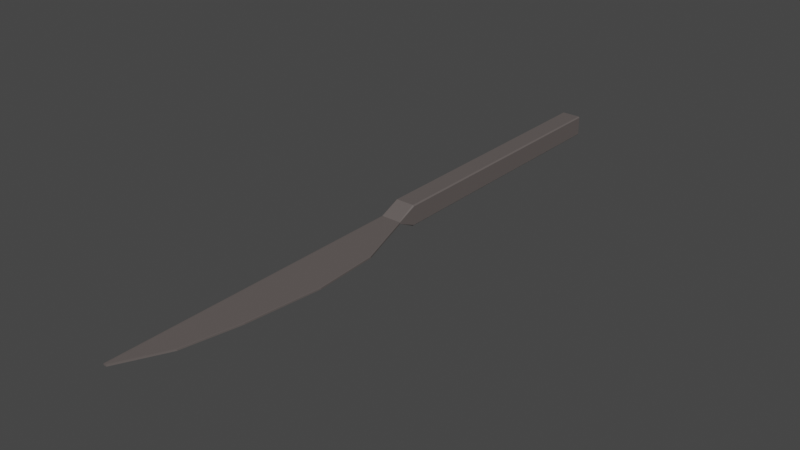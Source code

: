 # Source: Knife1.blend  (saved by Blender 3.2.14; exported with 4.5.12 LTS)
import bpy
from mathutils import Matrix  # noqa: F401  (used for matrix-valued properties, if any)

bpy.ops.wm.read_factory_settings(use_empty=True)
scene = bpy.context.scene
scene.name = 'Scene'

# ---- collections
col_collection = bpy.data.collections.new('Collection'); scene.collection.children.link(col_collection)

# ---- materials (node trees are filled in below, after node groups)
mat_steelknife1 = bpy.data.materials.new('SteelKnife1')
mat_steelknife1.use_transparent_shadow = False

# ---- material node trees
mat_steelknife1.use_nodes = True; mat_steelknife1.node_tree.nodes.clear()
_N = mat_steelknife1.node_tree.nodes; _L = mat_steelknife1.node_tree.links
n0 = _N.new('ShaderNodeBsdfPrincipled'); n0.name = 'Principled BSDF'; n0.location = (10, 300)
n0.distribution = 'GGX'
n0.subsurface_method = 'RANDOM_WALK_SKIN'
n0.inputs[0].default_value = (0.1248, 0.107, 0.1022, 1.0)
n0.inputs[3].default_value = 1.45
n0.inputs[27].default_value = (0.0, 0.0, 0.0, 1.0)
n0.inputs[28].default_value = 1.0
n1 = _N.new('ShaderNodeOutputMaterial'); n1.name = 'Material Output'; n1.location = (300, 300)
_L.new(n0.outputs[0], n1.inputs[0])
n1.is_active_output = True

# ---- world
world_world = bpy.data.worlds.new('World'); scene.world = world_world
world_world.use_nodes = True; world_world.node_tree.nodes.clear()
_N = world_world.node_tree.nodes; _L = world_world.node_tree.links
n0 = _N.new('ShaderNodeOutputWorld'); n0.name = 'World Output'; n0.location = (300, 300)
n1 = _N.new('ShaderNodeBackground'); n1.name = 'Background'; n1.location = (10, 300)
n1.inputs[0].default_value = (0.05088, 0.05088, 0.05088, 1.0)
_L.new(n1.outputs[0], n0.inputs[0])
n0.is_active_output = True
world_world.color = (0.05088, 0.05088, 0.05088)
world_world.use_sun_shadow = False
world_world.sun_shadow_jitter_overblur = 0.0

# ---- meshes
me_cube_002 = bpy.data.meshes.new('Cube.002')
me_cube_002.from_pydata([(-0.007409, 0.05912, -0.006207), (-0.0081, 0.05912, -0.005536), (-0.0081, 0.05912, 0.005533), (-0.007411, 0.05912, 0.00621), (-0.00741, 0.2256, -0.006207), (-0.0081, 0.2256, -0.005536), (-0.0081, 0.2256, 0.005533), (-0.007411, 0.2256, 0.00621), (0.004318, 0.05912, -0.005536), (0.003627, 0.05912, -0.006207), (0.003628, 0.05912, 0.00621), (0.004318, 0.05912, 0.005533), (0.004318, 0.2256, -0.005536), (0.003628, 0.2256, -0.006207), (0.003629, 0.2256, 0.00621), (0.004318, 0.2256, 0.005533), (0.004318, 0.04764, 0.0004075), (0.003628, 0.04764, 0.0004573), (0.003627, 0.04764, -0.0004571), (0.004318, 0.04764, -0.0004077), (-0.007411, 0.04764, 0.0004573), (-0.0081, 0.04764, 0.0004075), (-0.0081, 0.04764, -0.0004077), (-0.007409, 0.04764, -0.0004571), (-0.006137, -0.1335, 0.0004075), (-0.006826, -0.1335, 0.0004573), (-0.006827, -0.1335, -0.0004571), (-0.006137, -0.1335, -0.0004077), (-0.007411, -0.1335, 0.0004573), (-0.0081, -0.1335, 0.0004075), (-0.0081, -0.1335, -0.0004077), (-0.007409, -0.1335, -0.0004571), (0.00742, -0.1066, 0.0004075), (0.01428, -0.0733, 0.0004075), (0.01921, -0.02853, 0.0004075), (0.01852, -0.02853, 0.0004573), (0.01359, -0.0733, 0.0004573), (0.006731, -0.1066, 0.0004573), (-0.007411, -0.1066, 0.0004573), (-0.007411, -0.0733, 0.0004573), (-0.007411, -0.02853, 0.0004573), (-0.0081, -0.02853, 0.0004075), (-0.0081, -0.0733, 0.0004075), (-0.0081, -0.1066, 0.0004075), (0.00742, -0.1066, -0.0004077), (0.01428, -0.0733, -0.0004077), (0.01921, -0.02853, -0.0004077), (0.00673, -0.1066, -0.0004571), (0.01359, -0.0733, -0.0004571), (0.01852, -0.02853, -0.0004571), (-0.007409, -0.1066, -0.0004571), (-0.007409, -0.0733, -0.0004571), (-0.007409, -0.02853, -0.0004571), (-0.0081, -0.02853, -0.0004077), (-0.0081, -0.0733, -0.0004077), (-0.0081, -0.1066, -0.0004077), (0.01708, 0.009559, 0.0004075), (-0.007411, 0.009559, 0.0004573), (0.01708, 0.009559, -0.0004077), (0.01638, 0.009559, -0.0004571), (-0.007409, 0.009559, -0.0004571), (0.01639, 0.009559, 0.0004573), (-0.0081, 0.009559, 0.0004075), (-0.0081, 0.009559, -0.0004077)], [], [(3, 2, 21, 20), (12, 15, 11, 8), (10, 3, 20, 17), (8, 11, 16, 19), (1, 2, 6, 5), (0, 9, 18, 23), (4, 5, 6, 7, 14, 15, 12, 13), (14, 7, 3, 10), (4, 0, 1, 5), (3, 7, 6, 2), (9, 13, 12, 8), (14, 10, 11, 15), (11, 10, 17, 16), (1, 0, 23, 22), (9, 8, 19, 18), (2, 1, 22, 21), (4, 13, 9, 0), (32, 37, 25, 24), (38, 43, 29, 28), (37, 38, 28, 25), (44, 32, 24, 27), (47, 44, 27, 26), (50, 47, 26, 31), (43, 55, 30, 29), (55, 50, 31, 30), (63, 60, 52, 53), (53, 52, 51, 54), (54, 51, 50, 55), (62, 63, 53, 41), (41, 53, 54, 42), (42, 54, 55, 43), (60, 59, 49, 52), (52, 49, 48, 51), (51, 48, 47, 50), (59, 58, 46, 49), (49, 46, 45, 48), (48, 45, 44, 47), (58, 56, 34, 46), (46, 34, 33, 45), (45, 33, 32, 44), (61, 57, 40, 35), (35, 40, 39, 36), (36, 39, 38, 37), (57, 62, 41, 40), (40, 41, 42, 39), (39, 42, 43, 38), (56, 61, 35, 34), (34, 35, 36, 33), (33, 36, 37, 32), (29, 30, 31, 28), (28, 31, 26, 25), (25, 26, 27, 24), (16, 17, 61, 56), (20, 21, 62, 57), (17, 20, 57, 61), (19, 16, 56, 58), (18, 19, 58, 59), (23, 18, 59, 60), (21, 22, 63, 62), (22, 23, 60, 63)])
_uv = me_cube_002.uv_layers.new(name='UVMap')
_uv.uv.foreach_set('vector', [0.625, 0.0, 0.6114, 0.0, 0.6114, 0.0, 0.625, 0.0, 0.3885, 0.5, 0.6114, 0.5, 0.6114, 0.75, 0.3885, 0.75, 0.6389, 0.75, 0.8611, 0.75, 0.8611, 0.75, 0.6389, 0.75, 0.3885, 0.75, 0.6114, 0.75, 0.6114, 0.75, 0.3885, 0.75, 0.3885, 0.0, 0.6114, 0.0, 0.6114, 0.25, 0.3885, 0.25, 0.1389, 0.75, 0.3611, 0.75, 0.3611, 0.75, 0.1389, 0.75, 0.375, 0.2639, 0.3885, 0.25, 0.6114, 0.25, 0.625, 0.2639, 0.625, 0.4861, 0.6114, 0.5, 0.3885, 0.5, 0.375, 0.4861, 0.6389, 0.5, 0.8611, 0.5, 0.8611, 0.75, 0.6389, 0.75, 0.1389, 0.5, 0.1389, 0.75, 0.125, 0.75, 0.125, 0.5, 0.625, 0.0, 0.625, 0.25, 0.6114, 0.25, 0.6114, 0.0, 0.3611, 0.75, 0.3611, 0.5, 0.3885, 0.5, 0.3885, 0.75, 0.6389, 0.5, 0.6389, 0.75, 0.6114, 0.75, 0.6114, 0.5, 0.6114, 0.75, 0.6389, 0.75, 0.6389, 0.75, 0.6114, 0.75, 0.125, 0.75, 0.1389, 0.75, 0.1389, 0.75, 0.125, 0.75, 0.3611, 0.75, 0.3885, 0.75, 0.3885, 0.75, 0.3611, 0.75, 0.6114, 0.0, 0.3885, 0.0, 0.3885, 0.0, 0.6114, 0.0, 0.1389, 0.5, 0.3611, 0.5, 0.3611, 0.75, 0.1389, 0.75, 0.6114, 0.75, 0.6389, 0.75, 0.6389, 0.75, 0.6114, 0.75, 0.625, 0.0, 0.6114, 0.0, 0.6114, 0.0, 0.625, 0.0, 0.6389, 0.75, 0.8611, 0.75, 0.8611, 0.75, 0.6389, 0.75, 0.3885, 0.75, 0.6114, 0.75, 0.6114, 0.75, 0.3885, 0.75, 0.3611, 0.75, 0.3885, 0.75, 0.3885, 0.75, 0.3611, 0.75, 0.1389, 0.75, 0.3611, 0.75, 0.3611, 0.75, 0.1389, 0.75, 0.6114, 0.0, 0.3885, 0.0, 0.3885, 0.0, 0.6114, 0.0, 0.125, 0.75, 0.1389, 0.75, 0.1389, 0.75, 0.125, 0.75, 0.125, 0.75, 0.1389, 0.75, 0.1389, 0.75, 0.125, 0.75, 0.125, 0.75, 0.1389, 0.75, 0.1389, 0.75, 0.125, 0.75, 0.125, 0.75, 0.1389, 0.75, 0.1389, 0.75, 0.125, 0.75, 0.6114, 0.0, 0.3885, 0.0, 0.3885, 0.0, 0.6114, 0.0, 0.6114, 0.0, 0.3885, 0.0, 0.3885, 0.0, 0.6114, 0.0, 0.6114, 0.0, 0.3885, 0.0, 0.3885, 0.0, 0.6114, 0.0, 0.1389, 0.75, 0.3611, 0.75, 0.3611, 0.75, 0.1389, 0.75, 0.1389, 0.75, 0.3611, 0.75, 0.3611, 0.75, 0.1389, 0.75, 0.1389, 0.75, 0.3611, 0.75, 0.3611, 0.75, 0.1389, 0.75, 0.3611, 0.75, 0.3885, 0.75, 0.3885, 0.75, 0.3611, 0.75, 0.3611, 0.75, 0.3885, 0.75, 0.3885, 0.75, 0.3611, 0.75, 0.3611, 0.75, 0.3885, 0.75, 0.3885, 0.75, 0.3611, 0.75, 0.3885, 0.75, 0.6114, 0.75, 0.6114, 0.75, 0.3885, 0.75, 0.3885, 0.75, 0.6114, 0.75, 0.6114, 0.75, 0.3885, 0.75, 0.3885, 0.75, 0.6114, 0.75, 0.6114, 0.75, 0.3885, 0.75, 0.6389, 0.75, 0.8611, 0.75, 0.8611, 0.75, 0.6389, 0.75, 0.6389, 0.75, 0.8611, 0.75, 0.8611, 0.75, 0.6389, 0.75, 0.6389, 0.75, 0.8611, 0.75, 0.8611, 0.75, 0.6389, 0.75, 0.625, 0.0, 0.6114, 0.0, 0.6114, 0.0, 0.625, 0.0, 0.625, 0.0, 0.6114, 0.0, 0.6114, 0.0, 0.625, 0.0, 0.625, 0.0, 0.6114, 0.0, 0.6114, 0.0, 0.625, 0.0, 0.6114, 0.75, 0.6389, 0.75, 0.6389, 0.75, 0.6114, 0.75, 0.6114, 0.75, 0.6389, 0.75, 0.6389, 0.75, 0.6114, 0.75, 0.6114, 0.75, 0.6389, 0.75, 0.6389, 0.75, 0.6114, 0.75, 0.6114, 0.0, 0.125, 0.75, 0.1389, 0.75, 0.625, 0.0, 0.625, 0.0, 0.1389, 0.75, 0.3611, 0.75, 0.6389, 0.75, 0.6389, 0.75, 0.3611, 0.75, 0.3885, 0.75, 0.6114, 0.75, 0.6114, 0.75, 0.6389, 0.75, 0.6389, 0.75, 0.6114, 0.75, 0.625, 0.0, 0.6114, 0.0, 0.6114, 0.0, 0.625, 0.0, 0.6389, 0.75, 0.8611, 0.75, 0.8611, 0.75, 0.6389, 0.75, 0.3885, 0.75, 0.6114, 0.75, 0.6114, 0.75, 0.3885, 0.75, 0.3611, 0.75, 0.3885, 0.75, 0.3885, 0.75, 0.3611, 0.75, 0.1389, 0.75, 0.3611, 0.75, 0.3611, 0.75, 0.1389, 0.75, 0.6114, 0.0, 0.3885, 0.0, 0.3885, 0.0, 0.6114, 0.0, 0.125, 0.75, 0.1389, 0.75, 0.1389, 0.75, 0.125, 0.75])
me_cube_002.materials.append(mat_steelknife1)
me_cube_002.update()

# ---- objects
ob_knife1 = bpy.data.objects.new('Knife1', me_cube_002)

# ---- transforms, parenting, visibility, modifiers, constraints
ob_knife1.location = (0.0, 0.0, 0.0)

# ---- collection membership
col_collection.objects.link(ob_knife1)

# ---- scene / render settings (as saved in the file)
scene.frame_start = 1; scene.frame_end = 250; scene.frame_set(2)
scene.render.engine = 'BLENDER_EEVEE_NEXT'
scene.cycles.sampling_pattern = 'TABULATED_SOBOL'
scene.cycles.use_light_tree = False
scene.view_settings.view_transform = 'Filmic'
bpy.context.view_layer.update()

# ---- added for rendering (the .blend has no active camera and no usable light): camera, sun
cam_auto = bpy.data.cameras.new('AutoCamera')
cam_auto.lens = 50.0
cam_auto.sensor_width = 36.0
cam_auto.clip_end = 1000.0
ob_auto_camera = bpy.data.objects.new('AutoCamera', cam_auto)
scene.collection.objects.link(ob_auto_camera)
ob_auto_camera.location = (0.338967, -0.354018, 0.266731)
ob_auto_camera.rotation_euler = (1.09748, -7.21219e-08, 0.694738)
scene.camera = ob_auto_camera
light_auto_sun = bpy.data.lights.new('AutoSun', 'SUN')
light_auto_sun.energy = 3.0
light_auto_sun.angle = 0.0523599
ob_auto_sun = bpy.data.objects.new('AutoSun', light_auto_sun)
scene.collection.objects.link(ob_auto_sun)
ob_auto_sun.rotation_euler = (0.872665, 0.174533, 0.523599)
bpy.context.view_layer.update()
